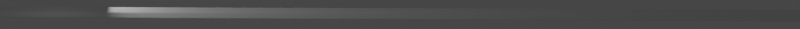 # Source: FilterBar.blend  (saved by Blender 2.82.7; exported with 4.5.12 LTS)
import bpy
from mathutils import Matrix  # noqa: F401  (used for matrix-valued properties, if any)

bpy.ops.wm.read_factory_settings(use_empty=True)
scene = bpy.context.scene
scene.name = 'Scene'

# ---- collections
col_collection = bpy.data.collections.new('Collection'); scene.collection.children.link(col_collection)

# ---- materials (node trees are filled in below, after node groups)
mat_material = bpy.data.materials.new('Material')
mat_material.alpha_threshold = 0.0
mat_material.line_color = (0.0, 0.0, 0.0, 1.0)

# ---- material node trees
mat_material.use_nodes = True; mat_material.node_tree.nodes.clear()
_N = mat_material.node_tree.nodes; _L = mat_material.node_tree.links
n0 = _N.new('ShaderNodeOutputMaterial'); n0.name = 'Material Output'; n0.location = (300, 300)
n1 = _N.new('ShaderNodeBsdfPrincipled'); n1.name = 'Principled BSDF'; n1.location = (10, 300)
n1.distribution = 'GGX'
n1.subsurface_method = 'BURLEY'
n1.inputs[2].default_value = 0.4
n1.inputs[3].default_value = 1.45
n1.inputs[27].default_value = (0.0, 0.0, 0.0, 1.0)
n1.inputs[28].default_value = 1.0
_L.new(n1.outputs[0], n0.inputs[0])
n0.is_active_output = True

# ---- world
world_world = bpy.data.worlds.new('World'); scene.world = world_world
world_world.use_nodes = True; world_world.node_tree.nodes.clear()
_N = world_world.node_tree.nodes; _L = world_world.node_tree.links
n0 = _N.new('ShaderNodeOutputWorld'); n0.name = 'World Output'; n0.location = (300, 300)
n1 = _N.new('ShaderNodeBackground'); n1.name = 'Background'; n1.location = (10, 300)
n1.inputs[0].default_value = (0.05088, 0.05088, 0.05088, 1.0)
n2 = _N.new('ShaderNodeBsdfSheen'); n2.name = 'Velvet BSDF'; n2.location = (110, 280)
n2.distribution = 'ASHIKHMIN'
n2.inputs[0].default_value = (0.5345, 0.8, 0.4869, 1.0)
n2.inputs[1].default_value = 1.0
_L.new(n1.outputs[0], n0.inputs[0])
_L.new(n2.outputs[0], n0.inputs[1])
n0.is_active_output = True
world_world.use_eevee_finite_volume = True
world_world.color = (0.05088, 0.05088, 0.05088)
world_world.use_sun_shadow = False
world_world.sun_shadow_jitter_overblur = 0.0

# ---- cameras
cam_camera = bpy.data.cameras.new('Camera')
cam_camera.ortho_scale = 7.314

# ---- lights
light_light = bpy.data.lights.new('Light', 'AREA')
light_light.transmission_factor = 0.0
light_light.energy = 3927.0
light_light.shadow_soft_size = 100.0
light_light.shadow_maximum_resolution = 0.006
light_light.use_absolute_resolution = True
light_light.shape = 'RECTANGLE'
light_light.size = 100.0
light_light.size_y = 3.26
light_spot = bpy.data.lights.new('Spot', 'POINT')
light_spot.transmission_factor = 0.0
light_spot.energy = 100.0
light_spot.shadow_soft_size = 0.25
light_spot.shadow_maximum_resolution = 0.006
light_spot.use_absolute_resolution = True

# ---- meshes
me_cube = bpy.data.meshes.new('Cube')
me_cube.from_pydata([(1.0, 1.0, 1.0), (1.0, 1.0, -1.0), (1.0, -1.0, 1.0), (1.0, -1.0, -1.0), (-1.0, 1.0, 1.0), (-1.0, 1.0, -1.0), (-1.0, -1.0, 1.0), (-1.0, -1.0, -1.0)], [], [(0, 4, 6, 2), (3, 2, 6, 7), (7, 6, 4, 5), (5, 1, 3, 7), (1, 0, 2, 3), (5, 4, 0, 1)])
_uv = me_cube.uv_layers.new(name='UVMap')
_uv.uv.foreach_set('vector', [0.625, 0.5, 0.875, 0.5, 0.875, 0.75, 0.625, 0.75, 0.375, 0.75, 0.625, 0.75, 0.625, 1.0, 0.375, 1.0, 0.375, 0.0, 0.625, 0.0, 0.625, 0.25, 0.375, 0.25, 0.125, 0.5, 0.375, 0.5, 0.375, 0.75, 0.125, 0.75, 0.375, 0.5, 0.625, 0.5, 0.625, 0.75, 0.375, 0.75, 0.375, 0.25, 0.625, 0.25, 0.625, 0.5, 0.375, 0.5])
me_cube.materials.append(mat_material)
me_cube.use_remesh_preserve_volume = False
me_cube.use_remesh_preserve_attributes = False
me_cube.use_mirror_vertex_groups = False
me_cube.update()

# ---- objects
ob_cube = bpy.data.objects.new('Cube', me_cube)
ob_light = bpy.data.objects.new('Light', light_light)
ob_camera = bpy.data.objects.new('Camera', cam_camera)
ob_spot = bpy.data.objects.new('Spot', light_spot)

# ---- transforms, parenting, visibility, modifiers, constraints
ob_cube.location = (0.0, 0.0, 0.0)
ob_cube.rotation_euler = (0.0003491, 0.003491, 0.0)
ob_cube.scale = (232.3, 1.0, 1.0)
ob_cube.lock_rotations_4d = False
ob_cube.empty_display_type = 'ARROWS'
ob_cube.lineart.crease_threshold = 0.0
_m = ob_cube.modifiers.new('Decimate', 'DECIMATE')
_m.ratio = 0.8015
_m.angle_limit = 0.0
_m = ob_cube.modifiers.new('Bevel', 'BEVEL')
_m.width = 0.16
_m.width_pct = 0.16
_m.segments = 4
_m.limit_method = 'NONE'
_m.angle_limit = 0.9948
ob_light.location = (-39.18, -6.821, 6.738)
ob_light.rotation_euler = (-1.585, 0.3471, 1.635)
ob_light.lock_rotations_4d = False
ob_light.empty_display_type = 'ARROWS'
ob_light.color = (0.0, 0.0, 0.0, 0.0)
ob_light.lineart.crease_threshold = 0.0
ob_camera.location = (0.0, -150.0, 10.0)
ob_camera.rotation_euler = (1.504, 0.0, 0.0)
ob_camera.lock_rotations_4d = False
ob_camera.empty_display_type = 'ARROWS'
ob_camera.color = (0.0, 0.0, 0.0, 0.0)
ob_camera.display_type = 'WIRE'
ob_camera.lineart.crease_threshold = 0.0
ob_spot.location = (-46.77, -9.595, 3.183)
ob_spot.lineart.crease_threshold = 0.0

# ---- collection membership
col_collection.objects.link(ob_cube)
col_collection.objects.link(ob_light)
col_collection.objects.link(ob_camera)
col_collection.objects.link(ob_spot)

# ---- scene / render settings (as saved in the file)
scene.camera = ob_camera
scene.frame_start = 1; scene.frame_end = 250; scene.frame_set(1)
scene.render.engine = 'CYCLES'
scene.render.resolution_y = 70
scene.render.film_transparent = True
scene.cycles.use_denoising = False
scene.cycles.samples = 128
scene.cycles.sampling_pattern = 'TABULATED_SOBOL'
scene.cycles.use_adaptive_sampling = False
scene.cycles.use_light_tree = False
scene.view_settings.look = 'Very High Contrast'
scene.view_settings.view_transform = 'Filmic'
bpy.context.view_layer.update()
